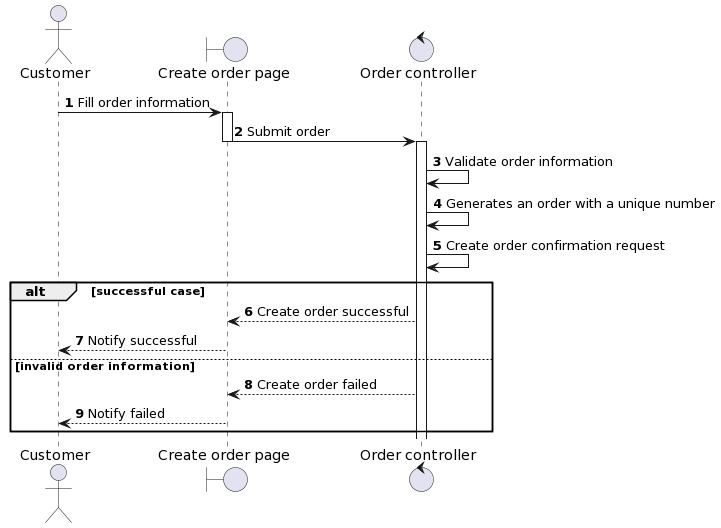

The diagram above was rendered by PlantUML. Its source (embedded in the PNG):
@startuml
autonumber
actor Customer as Customer
boundary "Create order page" as Page
control "Order controller" as Controller
Customer -> Page ++: Fill order information
Page -> Controller --++: Submit order
Controller -> Controller: Validate order information
Controller -> Controller: Generates an order with a unique number
Controller -> Controller: Create order confirmation request

alt successful case
Controller --> Page: Create order successful
Page --> Customer: Notify successful
else invalid order information
Controller --> Page: Create order failed
Page --> Customer: Notify failed
end
@enduml